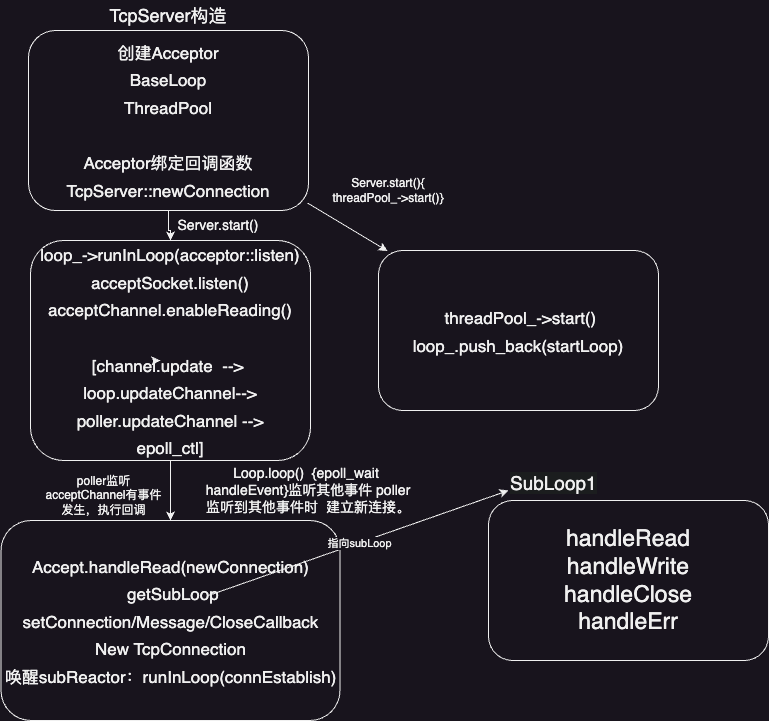

The diagram above was exported from draw.io. Its source (the exported page's mxGraphModel, read from the mxfile embedded in the PNG):
<mxGraphModel dx="1250" dy="1850" grid="1" gridSize="10" guides="1" tooltips="1" connect="1" arrows="1" fold="1" page="1" pageScale="1" pageWidth="827" pageHeight="1169" math="0" shadow="0">
  <root>
    <mxCell id="0" />
    <mxCell id="1" parent="0" />
    <mxCell id="XrLXqqwU3HL5jemeUekm-1" value="&lt;font style=&quot;font-size: 17px;&quot;&gt;创建Acceptor&lt;br&gt;BaseLoop&lt;br&gt;ThreadPool&lt;br&gt;&lt;br&gt;Acceptor绑定回调函数TcpServer::newConnection&lt;br&gt;&lt;/font&gt;" style="rounded=1;whiteSpace=wrap;html=1;fontSize=23;" vertex="1" parent="1">
      <mxGeometry x="40" y="20" width="280" height="180" as="geometry" />
    </mxCell>
    <mxCell id="XrLXqqwU3HL5jemeUekm-17" value="TcpServer构造" style="text;strokeColor=none;align=center;fillColor=none;html=1;verticalAlign=middle;whiteSpace=wrap;rounded=0;fontSize=18;" vertex="1" parent="1">
      <mxGeometry x="115" y="-10" width="130" height="30" as="geometry" />
    </mxCell>
    <mxCell id="XrLXqqwU3HL5jemeUekm-32" style="edgeStyle=orthogonalEdgeStyle;rounded=0;orthogonalLoop=1;jettySize=auto;html=1;entryX=0.5;entryY=0;entryDx=0;entryDy=0;" edge="1" parent="1" source="XrLXqqwU3HL5jemeUekm-20" target="XrLXqqwU3HL5jemeUekm-31">
      <mxGeometry relative="1" as="geometry" />
    </mxCell>
    <mxCell id="XrLXqqwU3HL5jemeUekm-20" value="&lt;span style=&quot;font-size: 17px;&quot;&gt;loop_-&amp;gt;runInLoop(acceptor::listen)&lt;br&gt;acceptSocket.listen()&lt;br&gt;acceptChannel.enableReading()&lt;br&gt;&lt;br&gt;[channel.update&amp;nbsp; --&amp;gt;&amp;nbsp; loop.updateChannel--&amp;gt;&lt;br&gt;poller.updateChannel --&amp;gt;&lt;br&gt;epoll_ctl]&lt;br&gt;&lt;/span&gt;" style="rounded=1;whiteSpace=wrap;html=1;fontSize=23;" vertex="1" parent="1">
      <mxGeometry x="42" y="230" width="280" height="220" as="geometry" />
    </mxCell>
    <mxCell id="XrLXqqwU3HL5jemeUekm-21" value="Server.start()" style="text;strokeColor=none;align=center;fillColor=none;html=1;verticalAlign=middle;whiteSpace=wrap;rounded=0;fontSize=14;" vertex="1" parent="1">
      <mxGeometry x="180" y="200" width="100" height="30" as="geometry" />
    </mxCell>
    <mxCell id="XrLXqqwU3HL5jemeUekm-24" style="edgeStyle=orthogonalEdgeStyle;rounded=0;orthogonalLoop=1;jettySize=auto;html=1;entryX=0.5;entryY=0;entryDx=0;entryDy=0;" edge="1" parent="1" source="XrLXqqwU3HL5jemeUekm-1" target="XrLXqqwU3HL5jemeUekm-20">
      <mxGeometry relative="1" as="geometry" />
    </mxCell>
    <mxCell id="XrLXqqwU3HL5jemeUekm-30" value="" style="endArrow=classic;html=1;rounded=0;entryX=0.464;entryY=0.545;entryDx=0;entryDy=0;entryPerimeter=0;" edge="1" parent="1" target="XrLXqqwU3HL5jemeUekm-20">
      <mxGeometry width="50" height="50" relative="1" as="geometry">
        <mxPoint x="170" y="350" as="sourcePoint" />
        <mxPoint x="220" y="300" as="targetPoint" />
      </mxGeometry>
    </mxCell>
    <mxCell id="XrLXqqwU3HL5jemeUekm-31" value="&lt;span style=&quot;font-size: 17px;&quot;&gt;Accept.handleRead(newConnection)&lt;br&gt;&amp;nbsp;getSubLoop&lt;br&gt;setConnection/Message/CloseCallback&lt;br&gt;New TcpConnection&lt;br&gt;唤醒subReactor：runInLoop(connEstablish)&lt;br&gt;&lt;/span&gt;" style="rounded=1;whiteSpace=wrap;html=1;fontSize=23;" vertex="1" parent="1">
      <mxGeometry x="12.5" y="510" width="339" height="200" as="geometry" />
    </mxCell>
    <mxCell id="XrLXqqwU3HL5jemeUekm-34" value="&lt;font style=&quot;font-size: 14px;&quot;&gt;Loop.loop()&amp;nbsp; {epoll_wait&amp;nbsp; handleEvent}监听其他事件 poller监听到其他事件时&amp;nbsp; 建立新连接。&lt;/font&gt;" style="text;strokeColor=none;align=center;fillColor=none;html=1;verticalAlign=middle;whiteSpace=wrap;rounded=0;" vertex="1" parent="1">
      <mxGeometry x="210" y="450" width="220" height="60" as="geometry" />
    </mxCell>
    <mxCell id="XrLXqqwU3HL5jemeUekm-35" value="poller监听acceptChannel有事件发生，执行回调" style="text;strokeColor=none;align=center;fillColor=none;html=1;verticalAlign=middle;whiteSpace=wrap;rounded=0;" vertex="1" parent="1">
      <mxGeometry x="51" y="460" width="129" height="50" as="geometry" />
    </mxCell>
    <mxCell id="XrLXqqwU3HL5jemeUekm-42" value="handleRead&lt;br&gt;handleWrite&lt;br&gt;handleClose&lt;br&gt;handleErr" style="rounded=1;whiteSpace=wrap;html=1;fontSize=23;" vertex="1" parent="1">
      <mxGeometry x="500" y="490" width="280" height="160" as="geometry" />
    </mxCell>
    <mxCell id="XrLXqqwU3HL5jemeUekm-43" value="&lt;span style=&quot;font-size: 17px;&quot;&gt;&amp;nbsp;threadPool_-&amp;gt;start()&lt;br&gt;loop_.push_back(startLoop)&lt;br&gt;&lt;/span&gt;" style="rounded=1;whiteSpace=wrap;html=1;fontSize=23;" vertex="1" parent="1">
      <mxGeometry x="390" y="240" width="280" height="160" as="geometry" />
    </mxCell>
    <mxCell id="XrLXqqwU3HL5jemeUekm-47" value="&lt;span style=&quot;color: rgb(240, 240, 240); font-family: Helvetica; font-size: 19px; font-style: normal; font-variant-ligatures: normal; font-variant-caps: normal; font-weight: 400; letter-spacing: normal; orphans: 2; text-align: center; text-indent: 0px; text-transform: none; widows: 2; word-spacing: 0px; -webkit-text-stroke-width: 0px; background-color: rgb(27, 29, 30); text-decoration-thickness: initial; text-decoration-style: initial; text-decoration-color: initial; float: none; display: inline !important;&quot;&gt;SubLoop1&lt;/span&gt;" style="text;whiteSpace=wrap;html=1;" vertex="1" parent="1">
      <mxGeometry x="520" y="455" width="120" height="50" as="geometry" />
    </mxCell>
    <mxCell id="XrLXqqwU3HL5jemeUekm-54" value="" style="endArrow=classic;html=1;rounded=0;exitX=0.996;exitY=0.958;exitDx=0;exitDy=0;exitPerimeter=0;entryX=0.032;entryY=0.003;entryDx=0;entryDy=0;entryPerimeter=0;" edge="1" parent="1" source="XrLXqqwU3HL5jemeUekm-1" target="XrLXqqwU3HL5jemeUekm-43">
      <mxGeometry width="50" height="50" relative="1" as="geometry">
        <mxPoint x="490" y="340" as="sourcePoint" />
        <mxPoint x="540" y="280" as="targetPoint" />
      </mxGeometry>
    </mxCell>
    <mxCell id="XrLXqqwU3HL5jemeUekm-55" value="Server.start(){&lt;br&gt;threadPool_-&amp;gt;start()}" style="text;strokeColor=none;align=center;fillColor=none;html=1;verticalAlign=middle;whiteSpace=wrap;rounded=0;" vertex="1" parent="1">
      <mxGeometry x="300" y="150" width="200" height="60" as="geometry" />
    </mxCell>
    <mxCell id="XrLXqqwU3HL5jemeUekm-71" value="" style="endArrow=classic;html=1;rounded=0;entryX=0;entryY=0.5;entryDx=0;entryDy=0;" edge="1" parent="1" target="XrLXqqwU3HL5jemeUekm-47">
      <mxGeometry relative="1" as="geometry">
        <mxPoint x="220" y="585" as="sourcePoint" />
        <mxPoint x="590" y="460" as="targetPoint" />
      </mxGeometry>
    </mxCell>
    <mxCell id="XrLXqqwU3HL5jemeUekm-72" value="指向subLoop" style="edgeLabel;resizable=0;html=1;align=center;verticalAlign=middle;" connectable="0" vertex="1" parent="XrLXqqwU3HL5jemeUekm-71">
      <mxGeometry relative="1" as="geometry" />
    </mxCell>
    <mxCell id="XrLXqqwU3HL5jemeUekm-73" value="&lt;br&gt;" style="edgeLabel;html=1;align=center;verticalAlign=middle;resizable=0;points=[];" vertex="1" connectable="0" parent="XrLXqqwU3HL5jemeUekm-71">
      <mxGeometry x="-0.0357" y="-2" relative="1" as="geometry">
        <mxPoint as="offset" />
      </mxGeometry>
    </mxCell>
  </root>
</mxGraphModel>